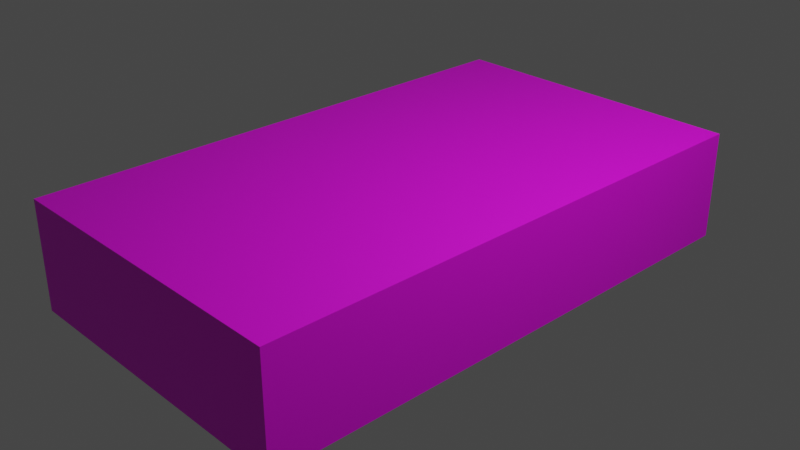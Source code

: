 # Source: blend.blend  (saved by Blender 3.5.10; exported with 4.5.12 LTS)
import bpy
from mathutils import Matrix  # noqa: F401  (used for matrix-valued properties, if any)

bpy.ops.wm.read_factory_settings(use_empty=True)
scene = bpy.context.scene
scene.name = 'Scene'

# ---- collections
col_collection = bpy.data.collections.new('Collection'); scene.collection.children.link(col_collection)

# ---- images (referenced by path relative to the original .blend; pixels are not part of the script)
import os
ASSET_DIR = os.environ.get("B2B_ASSET_DIR", "")  # directory of the original .blend (textures are referenced by path, not embedded)
HERE = os.path.dirname(os.path.abspath(__file__))  # packed textures are extracted next to this script under _unpacked/

def load_image(name, relpath, width, height, colorspace="sRGB"):
    """Load a texture the original file referenced (path relative to the .blend, or extracted next to this script)."""
    p = next((c for c in (os.path.join(HERE, relpath), os.path.join(ASSET_DIR, relpath)) if relpath and os.path.exists(c)), "")
    if p:
        img = bpy.data.images.load(p, check_existing=True)
        img.name = name
    else:  # same state as the original file: an image datablock whose file is absent (Cycles renders it pink)
        img = bpy.data.images.new(name, width, height)
        img.source = "FILE"
        img.filepath = "//" + (relpath or name)
    img.colorspace_settings.name = colorspace
    return img
img_tex = load_image('tex', 'tex.png', 1024, 1024, 'sRGB')

# ---- materials (node trees are filled in below, after node groups)
mat_material = bpy.data.materials.new('Material')
mat_material.alpha_threshold = 0.0
mat_material.use_transparent_shadow = False
mat_material.roughness = 0.5
mat_material.line_color = (0.0, 0.0, 0.0, 1.0)

# ---- material node trees
mat_material.use_nodes = True; mat_material.node_tree.nodes.clear()
_N = mat_material.node_tree.nodes; _L = mat_material.node_tree.links
n0 = _N.new('ShaderNodeOutputMaterial'); n0.name = 'Material Output'; n0.location = (300, 300)
n1 = _N.new('ShaderNodeBsdfPrincipled'); n1.name = 'Principled BSDF'; n1.location = (10, 300)
n1.distribution = 'GGX'
n1.subsurface_method = 'RANDOM_WALK_SKIN'
n1.inputs[3].default_value = 1.45
n1.inputs[27].default_value = (0.0, 0.0, 0.0, 1.0)
n1.inputs[28].default_value = 1.0
n2 = _N.new('ShaderNodeTexImage'); n2.name = '画像テクスチャ'; n2.location = (-280, 275)
n2.image = img_tex
_L.new(n1.outputs[0], n0.inputs[0])
_L.new(n2.outputs[0], n1.inputs[0])
n0.is_active_output = True

# ---- world
world_world = bpy.data.worlds.new('World'); scene.world = world_world
world_world.use_nodes = True; world_world.node_tree.nodes.clear()
_N = world_world.node_tree.nodes; _L = world_world.node_tree.links
n0 = _N.new('ShaderNodeOutputWorld'); n0.name = 'World Output'; n0.location = (300, 300)
n1 = _N.new('ShaderNodeBackground'); n1.name = 'Background'; n1.location = (10, 300)
n1.inputs[0].default_value = (0.05088, 0.05088, 0.05088, 1.0)
_L.new(n1.outputs[0], n0.inputs[0])
n0.is_active_output = True
world_world.color = (0.05088, 0.05088, 0.05088)
world_world.use_sun_shadow = False
world_world.sun_shadow_jitter_overblur = 0.0

# ---- cameras
cam_camera = bpy.data.cameras.new('Camera')
cam_camera.clip_end = 100.0
cam_camera.ortho_scale = 7.314

# ---- lights
light_light = bpy.data.lights.new('Light', 'POINT')
light_light.transmission_factor = 0.0
light_light.energy = 1000.0
light_light.shadow_soft_size = 0.1
light_light.shadow_maximum_resolution = 0.006
light_light.use_absolute_resolution = True

# ---- meshes
me_cube = bpy.data.meshes.new('Cube')
me_cube.from_pydata([(1.0, 1.0, 1.0), (1.0, 1.0, -1.0), (1.0, -1.0, 1.0), (1.0, -1.0, -1.0), (-1.0, 1.0, 1.0), (-1.0, 1.0, -1.0), (-1.0, -1.0, 1.0), (-1.0, -1.0, -1.0)], [], [(0, 4, 6, 2), (3, 2, 6, 7), (7, 6, 4, 5), (5, 1, 3, 7), (1, 0, 2, 3), (5, 4, 0, 1)])
_uv = me_cube.uv_layers.new(name='UVMap')
_uv.uv.foreach_set('vector', [0.6667, 0.0, 1.0, 2.98e-08, 1.0, 0.3333, 0.6667, 0.3333, 0.3333, 2.98e-08, 0.3333, 0.3333, 0.0, 0.3333, 2.98e-08, 0.0, 0.3333, 0.3333, 0.3333, 0.6667, 0.0, 0.6667, 2.98e-08, 0.3333, 0.3333, 0.0, 0.6667, 2.98e-08, 0.6667, 0.3333, 0.3333, 0.3333, 0.6667, 0.3333, 0.6667, 0.6667, 0.3333, 0.6667, 0.3333, 0.3333, 0.3333, 0.6667, 0.3333, 1.0, 0.0, 1.0, 2.98e-08, 0.6667])
me_cube.materials.append(mat_material)
me_cube.use_mirror_vertex_groups = False
me_cube.update()

# ---- objects
ob_colisioncube = bpy.data.objects.new('colisionCube', me_cube)
ob_light = bpy.data.objects.new('Light', light_light)
ob_camera = bpy.data.objects.new('Camera', cam_camera)

# ---- transforms, parenting, visibility, modifiers, constraints
ob_colisioncube.location = (0.0, 0.0, 0.0)
ob_colisioncube.scale = (1.73, 3.01, 0.6)
ob_colisioncube.lock_rotations_4d = False
ob_colisioncube.empty_display_type = 'ARROWS'
ob_colisioncube.lineart.crease_threshold = 0.0
_m = ob_colisioncube.modifiers.new('三角面化', 'TRIANGULATE')
ob_light.location = (4.076, 1.005, 5.904)
ob_light.rotation_euler = (0.6503, 0.05522, 1.866)
ob_light.lock_rotations_4d = False
ob_light.empty_display_type = 'ARROWS'
ob_light.color = (0.0, 0.0, 0.0, 0.0)
ob_light.lineart.crease_threshold = 0.0
ob_camera.location = (7.359, -6.926, 4.958)
ob_camera.rotation_euler = (1.109, 0.0, 0.8149)
ob_camera.lock_rotations_4d = False
ob_camera.empty_display_type = 'ARROWS'
ob_camera.color = (0.0, 0.0, 0.0, 0.0)
ob_camera.display_type = 'WIRE'
ob_camera.lineart.crease_threshold = 0.0

# ---- collection membership
col_collection.objects.link(ob_colisioncube)
col_collection.objects.link(ob_light)
col_collection.objects.link(ob_camera)

# ---- scene / render settings (as saved in the file)
scene.camera = ob_camera
scene.frame_start = 1; scene.frame_end = 250; scene.frame_set(1)
scene.render.engine = 'BLENDER_EEVEE_NEXT'
scene.cycles.sampling_pattern = 'TABULATED_SOBOL'
scene.view_settings.view_transform = 'Filmic'
bpy.context.view_layer.update()
